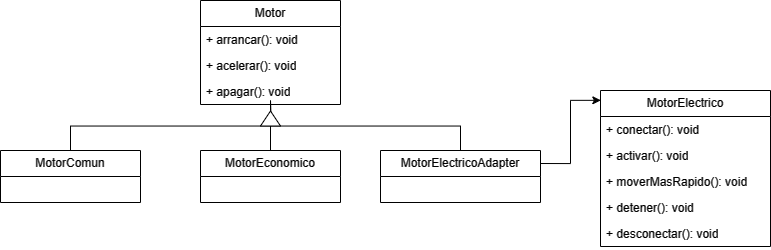

The diagram above was exported from draw.io. Its source (the exported page's mxGraphModel, read from the mxfile embedded in the PNG):
<mxGraphModel dx="714" dy="1192" grid="1" gridSize="10" guides="1" tooltips="1" connect="1" arrows="1" fold="1" page="1" pageScale="1" pageWidth="827" pageHeight="1169" math="0" shadow="0">
  <root>
    <mxCell id="0" />
    <mxCell id="1" parent="0" />
    <mxCell id="-hTEt6y4e2vabv8l3msW-5" value="Motor" style="swimlane;fontStyle=0;childLayout=stackLayout;horizontal=1;startSize=26;fillColor=none;horizontalStack=0;resizeParent=1;resizeParentMax=0;resizeLast=0;collapsible=1;marginBottom=0;whiteSpace=wrap;html=1;" vertex="1" parent="1">
      <mxGeometry x="240" y="380" width="140" height="104" as="geometry" />
    </mxCell>
    <mxCell id="-hTEt6y4e2vabv8l3msW-6" value="+ arrancar(): void" style="text;strokeColor=none;fillColor=none;align=left;verticalAlign=top;spacingLeft=4;spacingRight=4;overflow=hidden;rotatable=0;points=[[0,0.5],[1,0.5]];portConstraint=eastwest;whiteSpace=wrap;html=1;" vertex="1" parent="-hTEt6y4e2vabv8l3msW-5">
      <mxGeometry y="26" width="140" height="26" as="geometry" />
    </mxCell>
    <mxCell id="-hTEt6y4e2vabv8l3msW-7" value="+ acelerar(): void" style="text;strokeColor=none;fillColor=none;align=left;verticalAlign=top;spacingLeft=4;spacingRight=4;overflow=hidden;rotatable=0;points=[[0,0.5],[1,0.5]];portConstraint=eastwest;whiteSpace=wrap;html=1;" vertex="1" parent="-hTEt6y4e2vabv8l3msW-5">
      <mxGeometry y="52" width="140" height="26" as="geometry" />
    </mxCell>
    <mxCell id="-hTEt6y4e2vabv8l3msW-8" value="+ apagar(): void" style="text;strokeColor=none;fillColor=none;align=left;verticalAlign=top;spacingLeft=4;spacingRight=4;overflow=hidden;rotatable=0;points=[[0,0.5],[1,0.5]];portConstraint=eastwest;whiteSpace=wrap;html=1;" vertex="1" parent="-hTEt6y4e2vabv8l3msW-5">
      <mxGeometry y="78" width="140" height="26" as="geometry" />
    </mxCell>
    <mxCell id="-hTEt6y4e2vabv8l3msW-9" value="MotorComun" style="swimlane;fontStyle=0;childLayout=stackLayout;horizontal=1;startSize=26;fillColor=none;horizontalStack=0;resizeParent=1;resizeParentMax=0;resizeLast=0;collapsible=1;marginBottom=0;whiteSpace=wrap;html=1;" vertex="1" parent="1">
      <mxGeometry x="40" y="530" width="140" height="52" as="geometry" />
    </mxCell>
    <mxCell id="-hTEt6y4e2vabv8l3msW-13" value="MotorEconomico" style="swimlane;fontStyle=0;childLayout=stackLayout;horizontal=1;startSize=26;fillColor=none;horizontalStack=0;resizeParent=1;resizeParentMax=0;resizeLast=0;collapsible=1;marginBottom=0;whiteSpace=wrap;html=1;" vertex="1" parent="1">
      <mxGeometry x="240" y="530" width="140" height="52" as="geometry" />
    </mxCell>
    <mxCell id="-hTEt6y4e2vabv8l3msW-14" value="MotorElectrico" style="swimlane;fontStyle=0;childLayout=stackLayout;horizontal=1;startSize=26;fillColor=none;horizontalStack=0;resizeParent=1;resizeParentMax=0;resizeLast=0;collapsible=1;marginBottom=0;whiteSpace=wrap;html=1;" vertex="1" parent="1">
      <mxGeometry x="640" y="470" width="170" height="156" as="geometry" />
    </mxCell>
    <mxCell id="-hTEt6y4e2vabv8l3msW-16" value="+ conectar(): void" style="text;strokeColor=none;fillColor=none;align=left;verticalAlign=top;spacingLeft=4;spacingRight=4;overflow=hidden;rotatable=0;points=[[0,0.5],[1,0.5]];portConstraint=eastwest;whiteSpace=wrap;html=1;" vertex="1" parent="-hTEt6y4e2vabv8l3msW-14">
      <mxGeometry y="26" width="170" height="26" as="geometry" />
    </mxCell>
    <mxCell id="-hTEt6y4e2vabv8l3msW-17" value="+ activar(): void" style="text;strokeColor=none;fillColor=none;align=left;verticalAlign=top;spacingLeft=4;spacingRight=4;overflow=hidden;rotatable=0;points=[[0,0.5],[1,0.5]];portConstraint=eastwest;whiteSpace=wrap;html=1;" vertex="1" parent="-hTEt6y4e2vabv8l3msW-14">
      <mxGeometry y="52" width="170" height="26" as="geometry" />
    </mxCell>
    <mxCell id="-hTEt6y4e2vabv8l3msW-18" value="+ moverMasRapido(): void" style="text;strokeColor=none;fillColor=none;align=left;verticalAlign=top;spacingLeft=4;spacingRight=4;overflow=hidden;rotatable=0;points=[[0,0.5],[1,0.5]];portConstraint=eastwest;whiteSpace=wrap;html=1;" vertex="1" parent="-hTEt6y4e2vabv8l3msW-14">
      <mxGeometry y="78" width="170" height="26" as="geometry" />
    </mxCell>
    <mxCell id="-hTEt6y4e2vabv8l3msW-15" value="+ detener(): void" style="text;strokeColor=none;fillColor=none;align=left;verticalAlign=top;spacingLeft=4;spacingRight=4;overflow=hidden;rotatable=0;points=[[0,0.5],[1,0.5]];portConstraint=eastwest;whiteSpace=wrap;html=1;" vertex="1" parent="-hTEt6y4e2vabv8l3msW-14">
      <mxGeometry y="104" width="170" height="26" as="geometry" />
    </mxCell>
    <mxCell id="-hTEt6y4e2vabv8l3msW-19" value="+ desconectar(): void" style="text;strokeColor=none;fillColor=none;align=left;verticalAlign=top;spacingLeft=4;spacingRight=4;overflow=hidden;rotatable=0;points=[[0,0.5],[1,0.5]];portConstraint=eastwest;whiteSpace=wrap;html=1;" vertex="1" parent="-hTEt6y4e2vabv8l3msW-14">
      <mxGeometry y="130" width="170" height="26" as="geometry" />
    </mxCell>
    <mxCell id="-hTEt6y4e2vabv8l3msW-23" style="edgeStyle=orthogonalEdgeStyle;rounded=0;orthogonalLoop=1;jettySize=auto;html=1;exitX=0.5;exitY=0;exitDx=0;exitDy=0;endArrow=none;endFill=0;" edge="1" parent="1" source="-hTEt6y4e2vabv8l3msW-21">
      <mxGeometry relative="1" as="geometry">
        <mxPoint x="310" y="480" as="targetPoint" />
      </mxGeometry>
    </mxCell>
    <mxCell id="-hTEt6y4e2vabv8l3msW-21" value="MotorElectricoAdapter" style="swimlane;fontStyle=0;childLayout=stackLayout;horizontal=1;startSize=26;fillColor=none;horizontalStack=0;resizeParent=1;resizeParentMax=0;resizeLast=0;collapsible=1;marginBottom=0;whiteSpace=wrap;html=1;" vertex="1" parent="1">
      <mxGeometry x="420" y="530" width="160" height="52" as="geometry" />
    </mxCell>
    <mxCell id="-hTEt6y4e2vabv8l3msW-22" style="edgeStyle=orthogonalEdgeStyle;rounded=0;orthogonalLoop=1;jettySize=auto;html=1;exitX=0.5;exitY=0;exitDx=0;exitDy=0;entryX=0.5;entryY=1.029;entryDx=0;entryDy=0;entryPerimeter=0;endArrow=none;endFill=0;" edge="1" parent="1" source="-hTEt6y4e2vabv8l3msW-13" target="-hTEt6y4e2vabv8l3msW-8">
      <mxGeometry relative="1" as="geometry" />
    </mxCell>
    <mxCell id="-hTEt6y4e2vabv8l3msW-24" style="edgeStyle=orthogonalEdgeStyle;rounded=0;orthogonalLoop=1;jettySize=auto;html=1;exitX=0.5;exitY=0;exitDx=0;exitDy=0;endArrow=none;endFill=0;" edge="1" parent="1" source="-hTEt6y4e2vabv8l3msW-9">
      <mxGeometry relative="1" as="geometry">
        <mxPoint x="310" y="480" as="targetPoint" />
      </mxGeometry>
    </mxCell>
    <mxCell id="-hTEt6y4e2vabv8l3msW-26" value="" style="triangle;whiteSpace=wrap;html=1;rotation=-90;" vertex="1" parent="1">
      <mxGeometry x="302.5" y="488" width="15" height="20" as="geometry" />
    </mxCell>
    <mxCell id="-hTEt6y4e2vabv8l3msW-27" style="edgeStyle=orthogonalEdgeStyle;rounded=0;orthogonalLoop=1;jettySize=auto;html=1;exitX=1;exitY=0.25;exitDx=0;exitDy=0;entryX=0.002;entryY=0.063;entryDx=0;entryDy=0;entryPerimeter=0;" edge="1" parent="1" source="-hTEt6y4e2vabv8l3msW-21" target="-hTEt6y4e2vabv8l3msW-14">
      <mxGeometry relative="1" as="geometry" />
    </mxCell>
  </root>
</mxGraphModel>